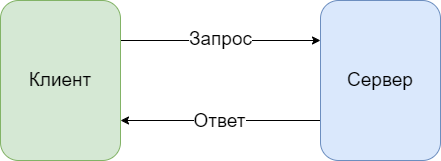

The diagram above was exported from draw.io. Its source (the exported page's mxGraphModel, read from the mxfile embedded in the PNG):
<mxGraphModel dx="1450" dy="1021" grid="1" gridSize="10" guides="1" tooltips="1" connect="1" arrows="1" fold="1" page="0" pageScale="1" pageWidth="827" pageHeight="1169" math="0" shadow="0">
  <root>
    <mxCell id="0" />
    <mxCell id="1" parent="0" />
    <mxCell id="2" style="edgeStyle=orthogonalEdgeStyle;rounded=0;orthogonalLoop=1;jettySize=auto;html=1;fontSize=19;" edge="1" source="4" target="7" parent="1">
      <mxGeometry relative="1" as="geometry">
        <Array as="points">
          <mxPoint x="150" y="200" />
          <mxPoint x="150" y="200" />
        </Array>
      </mxGeometry>
    </mxCell>
    <mxCell id="3" value="Запрос" style="edgeLabel;html=1;align=center;verticalAlign=middle;resizable=0;points=[];fontSize=19;" vertex="1" connectable="0" parent="2">
      <mxGeometry x="-0.084" y="2" relative="1" as="geometry">
        <mxPoint x="7" as="offset" />
      </mxGeometry>
    </mxCell>
    <mxCell id="4" value="Клиент" style="rounded=1;whiteSpace=wrap;html=1;fontSize=19;fillColor=#d5e8d4;strokeColor=#82b366;" vertex="1" parent="1">
      <mxGeometry x="-80" y="160" width="120" height="160" as="geometry" />
    </mxCell>
    <mxCell id="5" style="edgeStyle=orthogonalEdgeStyle;rounded=0;orthogonalLoop=1;jettySize=auto;html=1;fontSize=19;" edge="1" source="7" target="4" parent="1">
      <mxGeometry relative="1" as="geometry">
        <Array as="points">
          <mxPoint x="130" y="280" />
          <mxPoint x="130" y="280" />
        </Array>
      </mxGeometry>
    </mxCell>
    <mxCell id="6" value="Ответ" style="edgeLabel;html=1;align=center;verticalAlign=middle;resizable=0;points=[];fontSize=19;" vertex="1" connectable="0" parent="5">
      <mxGeometry x="-0.036" relative="1" as="geometry">
        <mxPoint x="-6" as="offset" />
      </mxGeometry>
    </mxCell>
    <mxCell id="7" value="Сервер" style="rounded=1;whiteSpace=wrap;html=1;fontSize=19;fillColor=#dae8fc;strokeColor=#6c8ebf;" vertex="1" parent="1">
      <mxGeometry x="240" y="160" width="120" height="160" as="geometry" />
    </mxCell>
  </root>
</mxGraphModel>